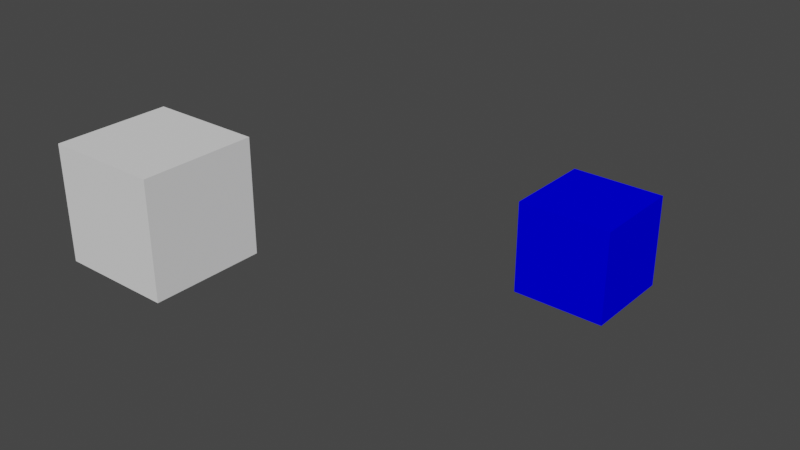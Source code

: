 # Source: test.blend  (saved by Blender 2.93.21; exported with 4.5.12 LTS)
import bpy
from mathutils import Matrix  # noqa: F401  (used for matrix-valued properties, if any)

bpy.ops.wm.read_factory_settings(use_empty=True)
scene = bpy.context.scene
scene.name = 'Scene'

# ---- collections
col_collection = bpy.data.collections.new('Collection'); scene.collection.children.link(col_collection)

# ---- materials (node trees are filled in below, after node groups)
mat_cube_001 = bpy.data.materials.new('Cube.001')
mat_cube_001.use_transparent_shadow = False
mat_cube_001.diffuse_color = (0.0, 0.0, 1.0, 1.0)

# ---- material node trees

# ---- world
world_world = bpy.data.worlds.new('World'); scene.world = world_world
world_world.use_nodes = True; world_world.node_tree.nodes.clear()
_N = world_world.node_tree.nodes; _L = world_world.node_tree.links
n0 = _N.new('ShaderNodeOutputWorld'); n0.name = 'World Output'; n0.location = (300, 300)
n1 = _N.new('ShaderNodeBackground'); n1.name = 'Background'; n1.location = (10, 300)
n1.inputs[0].default_value = (0.05088, 0.05088, 0.05088, 1.0)
_L.new(n1.outputs[0], n0.inputs[0])
n0.is_active_output = True
world_world.color = (0.05088, 0.05088, 0.05088)
world_world.use_sun_shadow = False
world_world.sun_shadow_jitter_overblur = 0.0

# ---- meshes
me_cube_022 = bpy.data.meshes.new('Cube.022')
me_cube_022.from_pydata([(-1.0, -1.0, -1.0), (-1.0, -1.0, 1.0), (-1.0, 1.0, -1.0), (-1.0, 1.0, 1.0), (1.0, -1.0, -1.0), (1.0, -1.0, 1.0), (1.0, 1.0, -1.0), (1.0, 1.0, 1.0)], [], [(0, 1, 3, 2), (2, 3, 7, 6), (6, 7, 5, 4), (4, 5, 1, 0), (2, 6, 4, 0), (7, 3, 1, 5)])
_uv = me_cube_022.uv_layers.new(name='UVMap')
_uv.uv.foreach_set('vector', [0.375, 0.0, 0.625, 0.0, 0.625, 0.25, 0.375, 0.25, 0.375, 0.25, 0.625, 0.25, 0.625, 0.5, 0.375, 0.5, 0.375, 0.5, 0.625, 0.5, 0.625, 0.75, 0.375, 0.75, 0.375, 0.75, 0.625, 0.75, 0.625, 1.0, 0.375, 1.0, 0.125, 0.5, 0.375, 0.5, 0.375, 0.75, 0.125, 0.75, 0.625, 0.5, 0.875, 0.5, 0.875, 0.75, 0.625, 0.75])
me_cube_022.use_remesh_fix_poles = True
me_cube_022.use_remesh_preserve_attributes = False
me_cube_022.update()
me_cube_023 = bpy.data.meshes.new('Cube.023')
me_cube_023.from_pydata([(-1.0, -1.0, -1.0), (-1.0, -1.0, 1.0), (-1.0, 1.0, -1.0), (-1.0, 1.0, 1.0), (1.0, -1.0, -1.0), (1.0, -1.0, 1.0), (1.0, 1.0, -1.0), (1.0, 1.0, 1.0)], [], [(0, 1, 3, 2), (2, 3, 7, 6), (6, 7, 5, 4), (4, 5, 1, 0), (2, 6, 4, 0), (7, 3, 1, 5)])
_uv = me_cube_023.uv_layers.new(name='UVMap')
_uv.uv.foreach_set('vector', [0.375, 0.0, 0.625, 0.0, 0.625, 0.25, 0.375, 0.25, 0.375, 0.25, 0.625, 0.25, 0.625, 0.5, 0.375, 0.5, 0.375, 0.5, 0.625, 0.5, 0.625, 0.75, 0.375, 0.75, 0.375, 0.75, 0.625, 0.75, 0.625, 1.0, 0.375, 1.0, 0.125, 0.5, 0.375, 0.5, 0.375, 0.75, 0.125, 0.75, 0.625, 0.5, 0.875, 0.5, 0.875, 0.75, 0.625, 0.75])
me_cube_023.materials.append(mat_cube_001)
me_cube_023.use_remesh_fix_poles = True
me_cube_023.use_remesh_preserve_attributes = False
me_cube_023.update()

# ---- objects
ob_cube = bpy.data.objects.new('Cube', me_cube_022)
ob_cube_001 = bpy.data.objects.new('Cube.001', me_cube_023)

# ---- transforms, parenting, visibility, modifiers, constraints
ob_cube.location = (-3.198, 1.0, 2.836)
ob_cube_001.location = (0.0, 8.69, 0.0)

# ---- collection membership
col_collection.objects.link(ob_cube)
col_collection.objects.link(ob_cube_001)

# ---- scene / render settings (as saved in the file)
scene.frame_start = 1; scene.frame_end = 250; scene.frame_set(1)
scene.render.engine = 'BLENDER_EEVEE_NEXT'
scene.cycles.use_denoising = False
scene.cycles.samples = 128
scene.cycles.sampling_pattern = 'TABULATED_SOBOL'
scene.cycles.use_adaptive_sampling = False
scene.cycles.use_light_tree = False
scene.view_settings.view_transform = 'Filmic'
bpy.context.view_layer.update()

# ---- added for rendering (the .blend has no active camera and no usable light): camera, sun
cam_auto = bpy.data.cameras.new('AutoCamera')
cam_auto.lens = 50.0
cam_auto.sensor_width = 36.0
cam_auto.clip_end = 1000.0
ob_auto_camera = bpy.data.objects.new('AutoCamera', cam_auto)
scene.collection.objects.link(ob_auto_camera)
ob_auto_camera.location = (9.51551, -8.49244, 10.3097)
ob_auto_camera.rotation_euler = (1.09748, -7.21219e-08, 0.694738)
scene.camera = ob_auto_camera
light_auto_sun = bpy.data.lights.new('AutoSun', 'SUN')
light_auto_sun.energy = 3.0
light_auto_sun.angle = 0.0523599
ob_auto_sun = bpy.data.objects.new('AutoSun', light_auto_sun)
scene.collection.objects.link(ob_auto_sun)
ob_auto_sun.rotation_euler = (0.872665, 0.174533, 0.523599)
bpy.context.view_layer.update()
